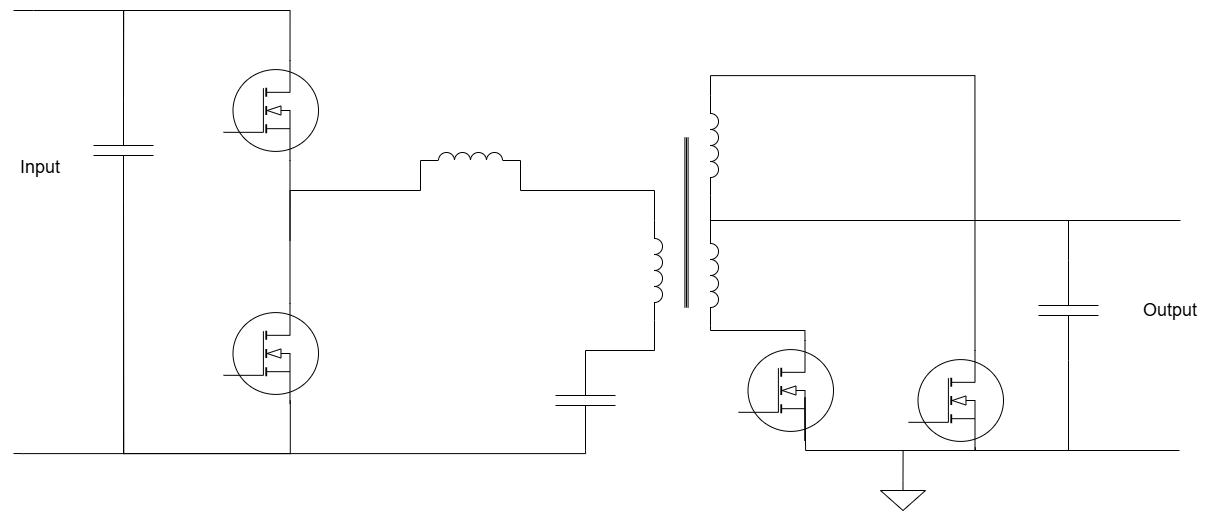

The diagram above was exported from draw.io. Its source (the exported page's mxGraphModel, read from the mxfile embedded in the PNG):
<mxGraphModel dx="1434" dy="1358" grid="1" gridSize="10" guides="1" tooltips="1" connect="1" arrows="1" fold="1" page="1" pageScale="1" pageWidth="850" pageHeight="1100" math="0" shadow="0">
  <root>
    <mxCell id="0" />
    <mxCell id="1" parent="0" />
    <mxCell id="khHTVQCWh6nVvEDpskjY-16" parent="1" style="verticalLabelPosition=bottom;shadow=0;dashed=0;align=center;html=1;verticalAlign=top;shape=mxgraph.electrical.mosfets1.mosfet_ic_n;" value="" vertex="1">
      <mxGeometry height="100" width="95" x="1763" y="300" as="geometry" />
    </mxCell>
    <mxCell id="khHTVQCWh6nVvEDpskjY-17" parent="1" style="verticalLabelPosition=bottom;shadow=0;dashed=0;align=center;html=1;verticalAlign=top;shape=mxgraph.electrical.mosfets1.mosfet_ic_n;" value="" vertex="1">
      <mxGeometry height="100" width="95" x="1763" y="543" as="geometry" />
    </mxCell>
    <mxCell id="khHTVQCWh6nVvEDpskjY-18" edge="1" parent="1" source="khHTVQCWh6nVvEDpskjY-16" style="edgeStyle=orthogonalEdgeStyle;rounded=0;orthogonalLoop=1;jettySize=auto;html=1;exitX=0.7;exitY=1;exitDx=0;exitDy=0;exitPerimeter=0;entryX=0.7;entryY=0;entryDx=0;entryDy=0;entryPerimeter=0;shape=wire;dashed=1;endArrow=none;endFill=0;" target="khHTVQCWh6nVvEDpskjY-17">
      <mxGeometry relative="1" as="geometry" />
    </mxCell>
    <mxCell id="khHTVQCWh6nVvEDpskjY-24" edge="1" parent="1" source="khHTVQCWh6nVvEDpskjY-26" style="edgeStyle=orthogonalEdgeStyle;rounded=0;orthogonalLoop=1;jettySize=auto;html=1;exitX=0;exitY=0.5;exitDx=0;exitDy=0;exitPerimeter=0;endArrow=none;endFill=0;">
      <mxGeometry relative="1" as="geometry">
        <Array as="points">
          <mxPoint x="1663" y="250" />
          <mxPoint x="1573" y="250" />
        </Array>
        <mxPoint x="1553" y="250" as="targetPoint" />
      </mxGeometry>
    </mxCell>
    <mxCell id="khHTVQCWh6nVvEDpskjY-25" edge="1" parent="1" source="khHTVQCWh6nVvEDpskjY-26" style="edgeStyle=orthogonalEdgeStyle;rounded=0;orthogonalLoop=1;jettySize=auto;html=1;exitX=1;exitY=0.5;exitDx=0;exitDy=0;exitPerimeter=0;endArrow=none;endFill=0;">
      <mxGeometry relative="1" as="geometry">
        <Array as="points">
          <mxPoint x="1663" y="693" />
          <mxPoint x="1563" y="693" />
        </Array>
        <mxPoint x="1553" y="693" as="targetPoint" />
      </mxGeometry>
    </mxCell>
    <mxCell id="khHTVQCWh6nVvEDpskjY-26" parent="1" style="pointerEvents=1;verticalLabelPosition=bottom;shadow=0;dashed=0;align=center;html=1;verticalAlign=top;shape=mxgraph.electrical.capacitors.capacitor_1;direction=south;" value="" vertex="1">
      <mxGeometry height="100" width="60" x="1633" y="340" as="geometry" />
    </mxCell>
    <mxCell id="khHTVQCWh6nVvEDpskjY-27" edge="1" parent="1" source="khHTVQCWh6nVvEDpskjY-26" style="edgeStyle=orthogonalEdgeStyle;rounded=0;orthogonalLoop=1;jettySize=auto;html=1;entryX=0.7;entryY=0;entryDx=0;entryDy=0;entryPerimeter=0;endArrow=none;endFill=0;exitX=0;exitY=0.5;exitDx=0;exitDy=0;exitPerimeter=0;" target="khHTVQCWh6nVvEDpskjY-16">
      <mxGeometry relative="1" as="geometry">
        <Array as="points">
          <mxPoint x="1663" y="250" />
          <mxPoint x="1829" y="250" />
        </Array>
        <mxPoint x="1443" y="250" as="sourcePoint" />
        <mxPoint x="2003" y="300" as="targetPoint" />
      </mxGeometry>
    </mxCell>
    <mxCell id="khHTVQCWh6nVvEDpskjY-28" edge="1" parent="1" source="khHTVQCWh6nVvEDpskjY-26" style="edgeStyle=orthogonalEdgeStyle;rounded=0;orthogonalLoop=1;jettySize=auto;html=1;exitX=1;exitY=0.5;exitDx=0;exitDy=0;exitPerimeter=0;endArrow=none;endFill=0;entryX=0.703;entryY=0.969;entryDx=0;entryDy=0;entryPerimeter=0;" target="khHTVQCWh6nVvEDpskjY-17">
      <mxGeometry relative="1" as="geometry">
        <Array as="points">
          <mxPoint x="1663" y="693" />
          <mxPoint x="1830" y="693" />
        </Array>
        <mxPoint x="1653" y="483" as="sourcePoint" />
        <mxPoint x="1833" y="643" as="targetPoint" />
      </mxGeometry>
    </mxCell>
    <mxCell id="khHTVQCWh6nVvEDpskjY-40" edge="1" parent="1" source="qiOeh1sD-tYlWSPXEJR8-17" style="edgeStyle=orthogonalEdgeStyle;rounded=0;orthogonalLoop=1;jettySize=auto;html=1;entryX=1;entryY=0.5;entryDx=0;entryDy=0;entryPerimeter=0;endArrow=none;endFill=0;exitX=1;exitY=0.5;exitDx=0;exitDy=0;exitPerimeter=0;" target="khHTVQCWh6nVvEDpskjY-26">
      <mxGeometry relative="1" as="geometry">
        <Array as="points">
          <mxPoint x="2125" y="690" />
          <mxPoint x="2125" y="693" />
          <mxPoint x="1663" y="693" />
        </Array>
        <mxPoint x="2125" y="650" as="sourcePoint" />
        <mxPoint x="1833" y="645" as="targetPoint" />
      </mxGeometry>
    </mxCell>
    <mxCell id="qiOeh1sD-tYlWSPXEJR8-1" parent="1" style="verticalLabelPosition=bottom;shadow=0;dashed=0;align=center;html=1;verticalAlign=top;shape=mxgraph.electrical.mosfets1.mosfet_ic_n;" value="" vertex="1">
      <mxGeometry height="100" width="95" x="2278" y="580" as="geometry" />
    </mxCell>
    <mxCell id="qiOeh1sD-tYlWSPXEJR8-2" edge="1" parent="1" source="qiOeh1sD-tYlWSPXEJR8-4" style="edgeStyle=orthogonalEdgeStyle;shape=connector;rounded=0;orthogonalLoop=1;jettySize=auto;html=1;exitX=1;exitY=1;exitDx=0;exitDy=0;exitPerimeter=0;strokeColor=default;align=center;verticalAlign=middle;fontFamily=Helvetica;fontSize=11;fontColor=default;labelBackgroundColor=default;endArrow=none;endFill=0;entryX=0.7;entryY=0;entryDx=0;entryDy=0;entryPerimeter=0;" target="qiOeh1sD-tYlWSPXEJR8-1">
      <mxGeometry relative="1" as="geometry">
        <Array as="points">
          <mxPoint x="2250" y="570" />
          <mxPoint x="2344" y="570" />
        </Array>
        <mxPoint x="2338" y="539.9999999999998" as="targetPoint" />
      </mxGeometry>
    </mxCell>
    <mxCell id="qiOeh1sD-tYlWSPXEJR8-3" edge="1" parent="1" source="qiOeh1sD-tYlWSPXEJR8-4" style="edgeStyle=orthogonalEdgeStyle;shape=connector;rounded=0;orthogonalLoop=1;jettySize=auto;html=1;exitX=0;exitY=1;exitDx=0;exitDy=0;exitPerimeter=0;strokeColor=default;align=center;verticalAlign=middle;fontFamily=Helvetica;fontSize=18;fontColor=default;fontStyle=0;labelBackgroundColor=default;endArrow=none;endFill=0;entryX=1;entryY=0.5;entryDx=0;entryDy=0;entryPerimeter=0;" target="qiOeh1sD-tYlWSPXEJR8-9">
      <mxGeometry relative="1" as="geometry">
        <Array as="points">
          <mxPoint x="2250" y="460" />
          <mxPoint x="2608" y="460" />
        </Array>
        <mxPoint x="2508" y="380" as="targetPoint" />
      </mxGeometry>
    </mxCell>
    <mxCell id="qiOeh1sD-tYlWSPXEJR8-4" parent="1" style="pointerEvents=1;verticalLabelPosition=bottom;shadow=0;dashed=0;align=center;html=1;verticalAlign=top;shape=mxgraph.electrical.inductors.inductor_3;fontFamily=Helvetica;fontSize=11;fontColor=default;labelBackgroundColor=default;direction=south;" value="" vertex="1">
      <mxGeometry height="100" width="8" x="2250" y="465" as="geometry" />
    </mxCell>
    <mxCell id="qiOeh1sD-tYlWSPXEJR8-5" parent="1" style="verticalLabelPosition=bottom;shadow=0;dashed=0;align=center;html=1;verticalAlign=top;shape=mxgraph.electrical.mosfets1.mosfet_ic_n;" value="" vertex="1">
      <mxGeometry height="100" width="95" x="2448" y="590" as="geometry" />
    </mxCell>
    <mxCell id="qiOeh1sD-tYlWSPXEJR8-6" edge="1" parent="1" source="qiOeh1sD-tYlWSPXEJR8-1" style="edgeStyle=orthogonalEdgeStyle;rounded=0;orthogonalLoop=1;jettySize=auto;html=1;endArrow=none;endFill=0;entryX=0.703;entryY=0.969;entryDx=0;entryDy=0;entryPerimeter=0;exitX=0.7;exitY=1;exitDx=0;exitDy=0;exitPerimeter=0;" target="qiOeh1sD-tYlWSPXEJR8-5">
      <mxGeometry relative="1" as="geometry">
        <Array as="points">
          <mxPoint x="2345" y="637" />
          <mxPoint x="2345" y="637" />
          <mxPoint x="2345" y="690" />
          <mxPoint x="2515" y="690" />
        </Array>
        <mxPoint x="2348" y="637" as="sourcePoint" />
        <mxPoint x="2518" y="640" as="targetPoint" />
      </mxGeometry>
    </mxCell>
    <mxCell id="qiOeh1sD-tYlWSPXEJR8-7" parent="1" style="pointerEvents=1;verticalLabelPosition=bottom;shadow=0;dashed=0;align=center;html=1;verticalAlign=top;shape=mxgraph.electrical.inductors.inductor_3;fontFamily=Helvetica;fontSize=11;fontColor=default;labelBackgroundColor=default;direction=south;" value="" vertex="1">
      <mxGeometry height="100" width="8" x="2194" y="460" as="geometry" />
    </mxCell>
    <mxCell id="qiOeh1sD-tYlWSPXEJR8-8" parent="1" style="pointerEvents=1;verticalLabelPosition=bottom;shadow=0;dashed=0;align=center;html=1;verticalAlign=top;shape=mxgraph.electrical.inductors.iron_core;fontFamily=Helvetica;fontSize=11;fontColor=default;labelBackgroundColor=default;rotation=90;" value="" vertex="1">
      <mxGeometry height="4" width="170" x="2141" y="460" as="geometry" />
    </mxCell>
    <mxCell id="qiOeh1sD-tYlWSPXEJR8-9" parent="1" style="pointerEvents=1;verticalLabelPosition=bottom;shadow=0;dashed=0;align=center;html=1;verticalAlign=top;shape=mxgraph.electrical.capacitors.capacitor_1;fontFamily=Helvetica;fontSize=11;fontColor=default;labelBackgroundColor=default;rotation=-180;direction=south;" value="" vertex="1">
      <mxGeometry height="100" width="60" x="2578" y="500" as="geometry" />
    </mxCell>
    <mxCell id="qiOeh1sD-tYlWSPXEJR8-10" edge="1" parent="1" source="qiOeh1sD-tYlWSPXEJR8-9" style="edgeStyle=orthogonalEdgeStyle;shape=connector;rounded=0;orthogonalLoop=1;jettySize=auto;html=1;exitX=0;exitY=0.5;exitDx=0;exitDy=0;exitPerimeter=0;entryX=0.7;entryY=1;entryDx=0;entryDy=0;entryPerimeter=0;strokeColor=default;align=center;verticalAlign=middle;fontFamily=Helvetica;fontSize=11;fontColor=default;labelBackgroundColor=default;endArrow=none;endFill=0;" target="qiOeh1sD-tYlWSPXEJR8-5">
      <mxGeometry relative="1" as="geometry">
        <Array as="points">
          <mxPoint x="2608" y="690" />
          <mxPoint x="2515" y="690" />
        </Array>
      </mxGeometry>
    </mxCell>
    <mxCell id="qiOeh1sD-tYlWSPXEJR8-13" parent="1" style="pointerEvents=1;verticalLabelPosition=bottom;shadow=0;dashed=0;align=center;html=1;verticalAlign=top;shape=mxgraph.electrical.inductors.inductor_3;fontFamily=Helvetica;fontSize=11;fontColor=default;labelBackgroundColor=default;direction=south;" value="" vertex="1">
      <mxGeometry height="100" width="8" x="2250" y="335" as="geometry" />
    </mxCell>
    <mxCell id="qiOeh1sD-tYlWSPXEJR8-14" edge="1" parent="1" source="qiOeh1sD-tYlWSPXEJR8-4" style="edgeStyle=orthogonalEdgeStyle;shape=connector;rounded=0;orthogonalLoop=1;jettySize=auto;html=1;exitX=0;exitY=1;exitDx=0;exitDy=0;exitPerimeter=0;entryX=1;entryY=1;entryDx=0;entryDy=0;entryPerimeter=0;strokeColor=default;align=center;verticalAlign=middle;fontFamily=Helvetica;fontSize=18;fontColor=default;fontStyle=0;labelBackgroundColor=default;endArrow=none;endFill=0;" target="qiOeh1sD-tYlWSPXEJR8-13">
      <mxGeometry relative="1" as="geometry" />
    </mxCell>
    <mxCell id="qiOeh1sD-tYlWSPXEJR8-15" edge="1" parent="1" source="qiOeh1sD-tYlWSPXEJR8-5" style="edgeStyle=orthogonalEdgeStyle;shape=connector;rounded=0;orthogonalLoop=1;jettySize=auto;html=1;exitX=0.7;exitY=0;exitDx=0;exitDy=0;exitPerimeter=0;entryX=0;entryY=1;entryDx=0;entryDy=0;entryPerimeter=0;strokeColor=default;align=center;verticalAlign=middle;fontFamily=Helvetica;fontSize=18;fontColor=default;fontStyle=0;labelBackgroundColor=default;endArrow=none;endFill=0;" target="qiOeh1sD-tYlWSPXEJR8-13">
      <mxGeometry relative="1" as="geometry" />
    </mxCell>
    <mxCell id="qiOeh1sD-tYlWSPXEJR8-17" parent="1" style="pointerEvents=1;verticalLabelPosition=bottom;shadow=0;dashed=0;align=center;html=1;verticalAlign=top;shape=mxgraph.electrical.capacitors.capacitor_1;rotation=90;" value="" vertex="1">
      <mxGeometry height="60" width="100" x="2075" y="610" as="geometry" />
    </mxCell>
    <mxCell id="qiOeh1sD-tYlWSPXEJR8-18" edge="1" parent="1" source="qiOeh1sD-tYlWSPXEJR8-7" style="edgeStyle=orthogonalEdgeStyle;shape=connector;rounded=0;orthogonalLoop=1;jettySize=auto;html=1;exitX=1;exitY=1;exitDx=0;exitDy=0;exitPerimeter=0;entryX=0;entryY=0.5;entryDx=0;entryDy=0;entryPerimeter=0;strokeColor=default;align=center;verticalAlign=middle;fontFamily=Helvetica;fontSize=18;fontColor=default;fontStyle=0;labelBackgroundColor=default;endArrow=none;endFill=0;" target="qiOeh1sD-tYlWSPXEJR8-17">
      <mxGeometry relative="1" as="geometry">
        <Array as="points">
          <mxPoint x="2194" y="590" />
        </Array>
      </mxGeometry>
    </mxCell>
    <mxCell id="qiOeh1sD-tYlWSPXEJR8-20" edge="1" parent="1" source="qiOeh1sD-tYlWSPXEJR8-7" style="edgeStyle=orthogonalEdgeStyle;shape=connector;rounded=0;orthogonalLoop=1;jettySize=auto;html=1;exitX=0;exitY=1;exitDx=0;exitDy=0;exitPerimeter=0;entryX=1;entryY=1;entryDx=0;entryDy=0;entryPerimeter=0;strokeColor=default;align=center;verticalAlign=middle;fontFamily=Helvetica;fontSize=18;fontColor=default;fontStyle=0;labelBackgroundColor=default;endArrow=none;endFill=0;" target="qiOeh1sD-tYlWSPXEJR8-22">
      <mxGeometry relative="1" as="geometry">
        <Array as="points">
          <mxPoint x="2194" y="430" />
          <mxPoint x="2060" y="430" />
        </Array>
        <mxPoint x="2060" y="420" as="targetPoint" />
      </mxGeometry>
    </mxCell>
    <mxCell id="qiOeh1sD-tYlWSPXEJR8-21" edge="1" parent="1" source="qiOeh1sD-tYlWSPXEJR8-22" style="edgeStyle=orthogonalEdgeStyle;shape=connector;rounded=0;orthogonalLoop=1;jettySize=auto;html=1;exitX=0;exitY=1;exitDx=0;exitDy=0;exitPerimeter=0;entryX=0.7;entryY=1;entryDx=0;entryDy=0;entryPerimeter=0;strokeColor=default;align=center;verticalAlign=middle;fontFamily=Helvetica;fontSize=18;fontColor=default;fontStyle=0;labelBackgroundColor=default;endArrow=none;endFill=0;">
      <mxGeometry relative="1" as="geometry">
        <Array as="points">
          <mxPoint x="1960" y="430" />
          <mxPoint x="1830" y="430" />
        </Array>
        <mxPoint x="1960" y="420" as="sourcePoint" />
        <mxPoint x="1829.5" y="480" as="targetPoint" />
      </mxGeometry>
    </mxCell>
    <mxCell id="qiOeh1sD-tYlWSPXEJR8-22" parent="1" style="pointerEvents=1;verticalLabelPosition=bottom;shadow=0;dashed=0;align=center;html=1;verticalAlign=top;shape=mxgraph.electrical.inductors.inductor_3;rotation=-180;direction=west;" value="" vertex="1">
      <mxGeometry height="8" width="100" x="1960" y="392" as="geometry" />
    </mxCell>
    <mxCell id="qiOeh1sD-tYlWSPXEJR8-24" edge="1" parent="1" source="qiOeh1sD-tYlWSPXEJR8-23" style="edgeStyle=orthogonalEdgeStyle;shape=connector;rounded=0;orthogonalLoop=1;jettySize=auto;html=1;exitX=0.5;exitY=0;exitDx=0;exitDy=0;exitPerimeter=0;strokeColor=default;align=center;verticalAlign=middle;fontFamily=Helvetica;fontSize=18;fontColor=default;fontStyle=0;labelBackgroundColor=default;endArrow=none;endFill=0;">
      <mxGeometry relative="1" as="geometry">
        <mxPoint x="2442.6" y="690" as="targetPoint" />
      </mxGeometry>
    </mxCell>
    <mxCell id="qiOeh1sD-tYlWSPXEJR8-23" parent="1" style="pointerEvents=1;verticalLabelPosition=bottom;shadow=0;dashed=0;align=center;html=1;verticalAlign=top;shape=mxgraph.electrical.signal_sources.signal_ground;rounded=0;fontFamily=Helvetica;fontSize=18;fontColor=default;fontStyle=0;fillColor=none;gradientColor=none;" value="" vertex="1">
      <mxGeometry height="30" width="45" x="2420" y="720" as="geometry" />
    </mxCell>
    <mxCell id="qiOeh1sD-tYlWSPXEJR8-25" edge="1" parent="1" style="endArrow=none;html=1;rounded=0;strokeColor=default;align=center;verticalAlign=middle;fontFamily=Helvetica;fontSize=18;fontColor=default;fontStyle=0;labelBackgroundColor=default;edgeStyle=orthogonalEdgeStyle;" value="">
      <mxGeometry height="50" relative="1" width="50" as="geometry">
        <mxPoint x="2600" y="460" as="sourcePoint" />
        <mxPoint x="2720" y="460" as="targetPoint" />
      </mxGeometry>
    </mxCell>
    <mxCell id="qiOeh1sD-tYlWSPXEJR8-26" edge="1" parent="1" style="endArrow=none;html=1;rounded=0;strokeColor=default;align=center;verticalAlign=middle;fontFamily=Helvetica;fontSize=18;fontColor=default;fontStyle=0;labelBackgroundColor=default;edgeStyle=orthogonalEdgeStyle;" value="">
      <mxGeometry height="50" relative="1" width="50" as="geometry">
        <mxPoint x="2599" y="690" as="sourcePoint" />
        <mxPoint x="2719" y="690" as="targetPoint" />
      </mxGeometry>
    </mxCell>
    <mxCell id="qiOeh1sD-tYlWSPXEJR8-27" parent="1" style="text;html=1;whiteSpace=wrap;strokeColor=none;fillColor=none;align=center;verticalAlign=middle;rounded=0;fontFamily=Helvetica;fontSize=18;fontColor=default;fontStyle=0;" value="Input" vertex="1">
      <mxGeometry height="30" width="60" x="1550" y="392" as="geometry" />
    </mxCell>
    <mxCell id="qiOeh1sD-tYlWSPXEJR8-28" parent="1" style="text;html=1;whiteSpace=wrap;strokeColor=none;fillColor=none;align=center;verticalAlign=middle;rounded=0;fontFamily=Helvetica;fontSize=18;fontColor=default;fontStyle=0;" value="Output" vertex="1">
      <mxGeometry height="30" width="60" x="2680" y="535" as="geometry" />
    </mxCell>
  </root>
</mxGraphModel>